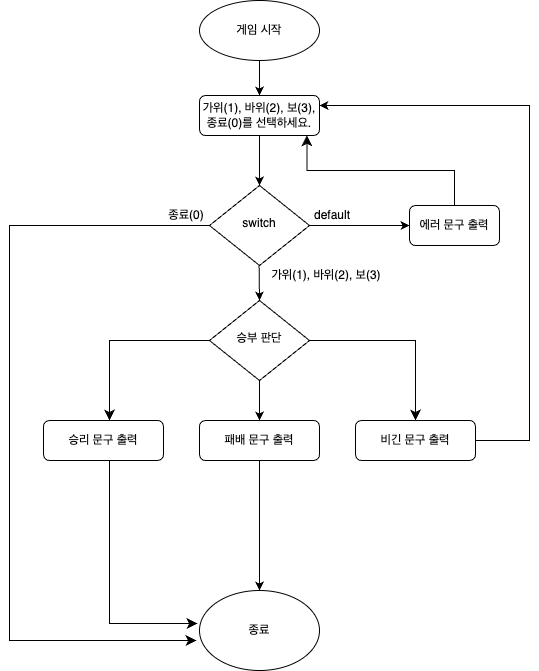

The diagram above was exported from draw.io. Its source (the exported page's mxGraphModel, read from the mxfile embedded in the PNG):
<mxGraphModel dx="1587" dy="1005" grid="1" gridSize="10" guides="1" tooltips="1" connect="1" arrows="1" fold="1" page="1" pageScale="1" pageWidth="827" pageHeight="1169" math="0" shadow="0">
  <root>
    <mxCell id="WIyWlLk6GJQsqaUBKTNV-0" />
    <mxCell id="WIyWlLk6GJQsqaUBKTNV-1" parent="WIyWlLk6GJQsqaUBKTNV-0" />
    <mxCell id="WIyWlLk6GJQsqaUBKTNV-3" value="가위(1), 바위(2), 보(3), 종료(0)를 선택하세요." style="rounded=1;whiteSpace=wrap;html=1;fontSize=12;glass=0;strokeWidth=1;shadow=0;" parent="WIyWlLk6GJQsqaUBKTNV-1" vertex="1">
      <mxGeometry x="343" y="215" width="120" height="40" as="geometry" />
    </mxCell>
    <mxCell id="WIyWlLk6GJQsqaUBKTNV-6" value="switch" style="rhombus;whiteSpace=wrap;html=1;shadow=0;fontFamily=Helvetica;fontSize=12;align=center;strokeWidth=1;spacing=6;spacingTop=-4;" parent="WIyWlLk6GJQsqaUBKTNV-1" vertex="1">
      <mxGeometry x="353" y="305" width="100" height="80" as="geometry" />
    </mxCell>
    <mxCell id="WIyWlLk6GJQsqaUBKTNV-7" value="에러 문구 출력" style="rounded=1;whiteSpace=wrap;html=1;fontSize=12;glass=0;strokeWidth=1;shadow=0;" parent="WIyWlLk6GJQsqaUBKTNV-1" vertex="1">
      <mxGeometry x="553" y="325" width="90" height="40" as="geometry" />
    </mxCell>
    <mxCell id="DZtXXvzAuNKyv4w1cx4I-2" value="게임 시작" style="ellipse;whiteSpace=wrap;html=1;" vertex="1" parent="WIyWlLk6GJQsqaUBKTNV-1">
      <mxGeometry x="343" y="120" width="120" height="60" as="geometry" />
    </mxCell>
    <mxCell id="DZtXXvzAuNKyv4w1cx4I-3" value="" style="endArrow=classic;html=1;rounded=0;exitX=0.5;exitY=1;exitDx=0;exitDy=0;entryX=0.5;entryY=0;entryDx=0;entryDy=0;" edge="1" parent="WIyWlLk6GJQsqaUBKTNV-1" source="DZtXXvzAuNKyv4w1cx4I-2" target="WIyWlLk6GJQsqaUBKTNV-3">
      <mxGeometry width="50" height="50" relative="1" as="geometry">
        <mxPoint x="483" y="300" as="sourcePoint" />
        <mxPoint x="533" y="250" as="targetPoint" />
      </mxGeometry>
    </mxCell>
    <mxCell id="DZtXXvzAuNKyv4w1cx4I-9" value="" style="endArrow=classic;html=1;rounded=0;exitX=1;exitY=0.5;exitDx=0;exitDy=0;entryX=0;entryY=0.5;entryDx=0;entryDy=0;" edge="1" parent="WIyWlLk6GJQsqaUBKTNV-1" source="WIyWlLk6GJQsqaUBKTNV-6" target="WIyWlLk6GJQsqaUBKTNV-7">
      <mxGeometry width="50" height="50" relative="1" as="geometry">
        <mxPoint x="533" y="310" as="sourcePoint" />
        <mxPoint x="504" y="343" as="targetPoint" />
      </mxGeometry>
    </mxCell>
    <UserObject label="default" placeholders="1" name="Variable" id="DZtXXvzAuNKyv4w1cx4I-11">
      <mxCell style="text;html=1;strokeColor=none;fillColor=none;align=center;verticalAlign=middle;whiteSpace=wrap;overflow=hidden;fontSize=12;" vertex="1" parent="WIyWlLk6GJQsqaUBKTNV-1">
        <mxGeometry x="453" y="325" width="46" height="20" as="geometry" />
      </mxCell>
    </UserObject>
    <mxCell id="DZtXXvzAuNKyv4w1cx4I-12" value="패배 문구 출력" style="rounded=1;whiteSpace=wrap;html=1;" vertex="1" parent="WIyWlLk6GJQsqaUBKTNV-1">
      <mxGeometry x="343" y="540" width="120" height="40" as="geometry" />
    </mxCell>
    <mxCell id="DZtXXvzAuNKyv4w1cx4I-13" value="종료" style="ellipse;whiteSpace=wrap;html=1;" vertex="1" parent="WIyWlLk6GJQsqaUBKTNV-1">
      <mxGeometry x="343" y="710" width="120" height="80" as="geometry" />
    </mxCell>
    <mxCell id="DZtXXvzAuNKyv4w1cx4I-32" style="edgeStyle=orthogonalEdgeStyle;rounded=0;orthogonalLoop=1;jettySize=auto;html=1;exitX=1;exitY=0.5;exitDx=0;exitDy=0;entryX=1;entryY=0.25;entryDx=0;entryDy=0;" edge="1" parent="WIyWlLk6GJQsqaUBKTNV-1" source="DZtXXvzAuNKyv4w1cx4I-14" target="WIyWlLk6GJQsqaUBKTNV-3">
      <mxGeometry relative="1" as="geometry">
        <Array as="points">
          <mxPoint x="673" y="560" />
          <mxPoint x="673" y="225" />
        </Array>
      </mxGeometry>
    </mxCell>
    <mxCell id="DZtXXvzAuNKyv4w1cx4I-14" value="비긴 문구 출력" style="rounded=1;whiteSpace=wrap;html=1;" vertex="1" parent="WIyWlLk6GJQsqaUBKTNV-1">
      <mxGeometry x="499" y="540" width="120" height="40" as="geometry" />
    </mxCell>
    <mxCell id="DZtXXvzAuNKyv4w1cx4I-15" value="승리 문구 출력" style="rounded=1;whiteSpace=wrap;html=1;" vertex="1" parent="WIyWlLk6GJQsqaUBKTNV-1">
      <mxGeometry x="187" y="540" width="120" height="40" as="geometry" />
    </mxCell>
    <mxCell id="DZtXXvzAuNKyv4w1cx4I-17" value="" style="endArrow=classic;html=1;rounded=0;exitX=0.5;exitY=1;exitDx=0;exitDy=0;entryX=0.5;entryY=0;entryDx=0;entryDy=0;" edge="1" parent="WIyWlLk6GJQsqaUBKTNV-1" source="WIyWlLk6GJQsqaUBKTNV-3" target="WIyWlLk6GJQsqaUBKTNV-6">
      <mxGeometry width="50" height="50" relative="1" as="geometry">
        <mxPoint x="353" y="330" as="sourcePoint" />
        <mxPoint x="403" y="280" as="targetPoint" />
      </mxGeometry>
    </mxCell>
    <UserObject label="종료(0)" placeholders="1" name="Variable" id="DZtXXvzAuNKyv4w1cx4I-19">
      <mxCell style="text;html=1;strokeColor=none;fillColor=none;align=center;verticalAlign=middle;whiteSpace=wrap;overflow=hidden;fontSize=12;" vertex="1" parent="WIyWlLk6GJQsqaUBKTNV-1">
        <mxGeometry x="307" y="325" width="46" height="20" as="geometry" />
      </mxCell>
    </UserObject>
    <mxCell id="DZtXXvzAuNKyv4w1cx4I-20" value="" style="endArrow=classic;html=1;rounded=0;exitX=0.5;exitY=1;exitDx=0;exitDy=0;" edge="1" parent="WIyWlLk6GJQsqaUBKTNV-1">
      <mxGeometry width="50" height="50" relative="1" as="geometry">
        <mxPoint x="402.6" y="385" as="sourcePoint" />
        <mxPoint x="403" y="420" as="targetPoint" />
      </mxGeometry>
    </mxCell>
    <mxCell id="DZtXXvzAuNKyv4w1cx4I-21" value="" style="endArrow=classic;html=1;rounded=0;entryX=0.5;entryY=0;entryDx=0;entryDy=0;" edge="1" parent="WIyWlLk6GJQsqaUBKTNV-1" target="DZtXXvzAuNKyv4w1cx4I-12">
      <mxGeometry width="50" height="50" relative="1" as="geometry">
        <mxPoint x="403" y="500" as="sourcePoint" />
        <mxPoint x="453" y="450" as="targetPoint" />
      </mxGeometry>
    </mxCell>
    <mxCell id="DZtXXvzAuNKyv4w1cx4I-23" value="" style="edgeStyle=segmentEdgeStyle;endArrow=classic;html=1;curved=0;rounded=0;endSize=8;startSize=8;exitX=1;exitY=0.5;exitDx=0;exitDy=0;entryX=0.5;entryY=0;entryDx=0;entryDy=0;" edge="1" parent="WIyWlLk6GJQsqaUBKTNV-1" source="DZtXXvzAuNKyv4w1cx4I-27" target="DZtXXvzAuNKyv4w1cx4I-14">
      <mxGeometry width="50" height="50" relative="1" as="geometry">
        <mxPoint x="463" y="480" as="sourcePoint" />
        <mxPoint x="403" y="570" as="targetPoint" />
      </mxGeometry>
    </mxCell>
    <mxCell id="DZtXXvzAuNKyv4w1cx4I-24" value="" style="edgeStyle=segmentEdgeStyle;endArrow=classic;html=1;curved=0;rounded=0;endSize=8;startSize=8;exitX=0;exitY=0.5;exitDx=0;exitDy=0;" edge="1" parent="WIyWlLk6GJQsqaUBKTNV-1" source="DZtXXvzAuNKyv4w1cx4I-27" target="DZtXXvzAuNKyv4w1cx4I-15">
      <mxGeometry width="50" height="50" relative="1" as="geometry">
        <mxPoint x="343" y="460" as="sourcePoint" />
        <mxPoint x="403" y="570" as="targetPoint" />
        <Array as="points">
          <mxPoint x="253" y="460" />
        </Array>
      </mxGeometry>
    </mxCell>
    <mxCell id="DZtXXvzAuNKyv4w1cx4I-27" value="승부 판단" style="rhombus;whiteSpace=wrap;html=1;shadow=0;fontFamily=Helvetica;fontSize=12;align=center;strokeWidth=1;spacing=6;spacingTop=-4;" vertex="1" parent="WIyWlLk6GJQsqaUBKTNV-1">
      <mxGeometry x="353" y="420" width="100" height="80" as="geometry" />
    </mxCell>
    <UserObject label="&lt;font style=&quot;font-size: 12px;&quot;&gt;가위(1), 바위(2), 보(3)&lt;/font&gt;" placeholders="1" name="Variable" id="DZtXXvzAuNKyv4w1cx4I-29">
      <mxCell style="text;html=1;strokeColor=none;fillColor=none;align=center;verticalAlign=middle;whiteSpace=wrap;overflow=hidden;fontSize=9;" vertex="1" parent="WIyWlLk6GJQsqaUBKTNV-1">
        <mxGeometry x="407" y="385" width="126" height="20" as="geometry" />
      </mxCell>
    </UserObject>
    <mxCell id="DZtXXvzAuNKyv4w1cx4I-35" value="" style="edgeStyle=segmentEdgeStyle;endArrow=classic;html=1;curved=0;rounded=0;endSize=8;startSize=8;exitX=0.5;exitY=0;exitDx=0;exitDy=0;entryX=0.895;entryY=0.993;entryDx=0;entryDy=0;entryPerimeter=0;" edge="1" parent="WIyWlLk6GJQsqaUBKTNV-1" source="WIyWlLk6GJQsqaUBKTNV-7" target="WIyWlLk6GJQsqaUBKTNV-3">
      <mxGeometry width="50" height="50" relative="1" as="geometry">
        <mxPoint x="403" y="350" as="sourcePoint" />
        <mxPoint x="453" y="300" as="targetPoint" />
        <Array as="points">
          <mxPoint x="598" y="290" />
          <mxPoint x="450" y="290" />
        </Array>
      </mxGeometry>
    </mxCell>
    <mxCell id="DZtXXvzAuNKyv4w1cx4I-36" value="" style="endArrow=classic;html=1;rounded=0;entryX=0.5;entryY=0;entryDx=0;entryDy=0;" edge="1" parent="WIyWlLk6GJQsqaUBKTNV-1" target="DZtXXvzAuNKyv4w1cx4I-13">
      <mxGeometry width="50" height="50" relative="1" as="geometry">
        <mxPoint x="403" y="580" as="sourcePoint" />
        <mxPoint x="453" y="530" as="targetPoint" />
      </mxGeometry>
    </mxCell>
    <mxCell id="DZtXXvzAuNKyv4w1cx4I-37" value="" style="edgeStyle=segmentEdgeStyle;endArrow=classic;html=1;curved=0;rounded=0;endSize=8;startSize=8;" edge="1" parent="WIyWlLk6GJQsqaUBKTNV-1">
      <mxGeometry width="50" height="50" relative="1" as="geometry">
        <mxPoint x="233" y="580" as="sourcePoint" />
        <mxPoint x="341" y="743" as="targetPoint" />
        <Array as="points">
          <mxPoint x="253" y="580" />
          <mxPoint x="253" y="743" />
        </Array>
      </mxGeometry>
    </mxCell>
    <mxCell id="DZtXXvzAuNKyv4w1cx4I-40" value="" style="edgeStyle=elbowEdgeStyle;elbow=horizontal;endArrow=classic;html=1;curved=0;rounded=0;endSize=8;startSize=8;" edge="1" parent="WIyWlLk6GJQsqaUBKTNV-1">
      <mxGeometry width="50" height="50" relative="1" as="geometry">
        <mxPoint x="353" y="345" as="sourcePoint" />
        <mxPoint x="340" y="760" as="targetPoint" />
        <Array as="points">
          <mxPoint x="153" y="560" />
        </Array>
      </mxGeometry>
    </mxCell>
  </root>
</mxGraphModel>